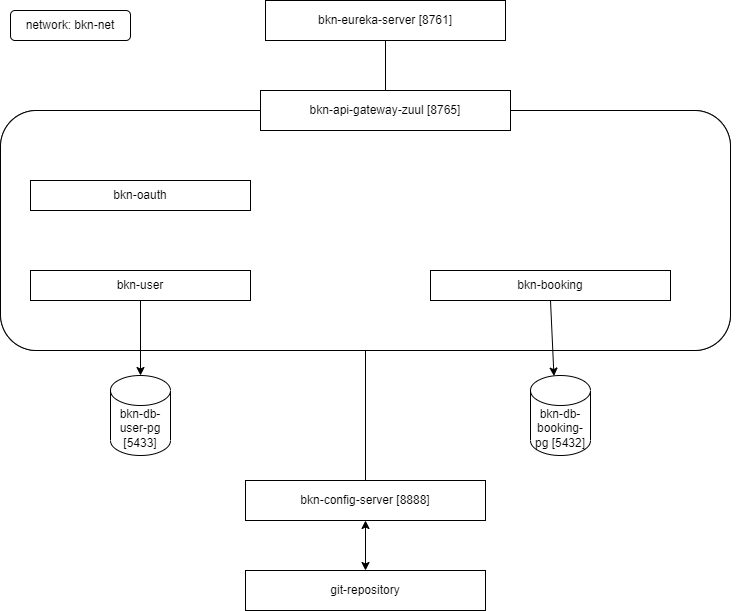

The diagram above was exported from draw.io. Its source (the exported page's mxGraphModel, read from the mxfile embedded in the PNG):
<mxGraphModel dx="868" dy="476" grid="1" gridSize="10" guides="1" tooltips="1" connect="1" arrows="1" fold="1" page="1" pageScale="1" pageWidth="1100" pageHeight="850" background="#ffffff" math="0" shadow="0">
  <root>
    <mxCell id="0" />
    <mxCell id="1" parent="0" />
    <mxCell id="Kx1ofww-JZRXx2dhc7a3-5" value="bkn-eureka-server [8761]" style="rounded=0;whiteSpace=wrap;html=1;" parent="1" vertex="1">
      <mxGeometry x="355" y="50" width="240" height="40" as="geometry" />
    </mxCell>
    <mxCell id="Kx1ofww-JZRXx2dhc7a3-6" value="" style="endArrow=none;html=1;entryX=0.5;entryY=1;entryDx=0;entryDy=0;exitX=0.5;exitY=0;exitDx=0;exitDy=0;" parent="1" source="Kx1ofww-JZRXx2dhc7a3-3" target="Kx1ofww-JZRXx2dhc7a3-5" edge="1">
      <mxGeometry width="50" height="50" relative="1" as="geometry">
        <mxPoint x="390" y="200" as="sourcePoint" />
        <mxPoint x="440" y="150" as="targetPoint" />
      </mxGeometry>
    </mxCell>
    <mxCell id="Kx1ofww-JZRXx2dhc7a3-9" value="git-repository" style="rounded=0;whiteSpace=wrap;html=1;" parent="1" vertex="1">
      <mxGeometry x="335" y="620" width="240" height="40" as="geometry" />
    </mxCell>
    <mxCell id="Kx1ofww-JZRXx2dhc7a3-22" value="" style="group" parent="1" vertex="1" connectable="0">
      <mxGeometry x="110" y="190" width="730" height="430" as="geometry" />
    </mxCell>
    <mxCell id="Kx1ofww-JZRXx2dhc7a3-8" value="bkn-config-server [8888]" style="rounded=0;whiteSpace=wrap;html=1;" parent="Kx1ofww-JZRXx2dhc7a3-22" vertex="1">
      <mxGeometry x="225" y="340" width="240" height="40" as="geometry" />
    </mxCell>
    <mxCell id="Kx1ofww-JZRXx2dhc7a3-11" value="" style="group" parent="Kx1ofww-JZRXx2dhc7a3-22" vertex="1" connectable="0">
      <mxGeometry x="-20" y="-50" width="730" height="370" as="geometry" />
    </mxCell>
    <mxCell id="Kx1ofww-JZRXx2dhc7a3-4" value="" style="group" parent="Kx1ofww-JZRXx2dhc7a3-11" vertex="1" connectable="0">
      <mxGeometry width="730" height="370" as="geometry" />
    </mxCell>
    <mxCell id="Kx1ofww-JZRXx2dhc7a3-2" value="" style="rounded=1;whiteSpace=wrap;html=1;" parent="Kx1ofww-JZRXx2dhc7a3-4" vertex="1">
      <mxGeometry y="20" width="730" height="240" as="geometry" />
    </mxCell>
    <mxCell id="Kx1ofww-JZRXx2dhc7a3-3" value="bkn-api-gateway-zuul [8765]" style="rounded=0;whiteSpace=wrap;html=1;" parent="Kx1ofww-JZRXx2dhc7a3-4" vertex="1">
      <mxGeometry x="260" width="250" height="40" as="geometry" />
    </mxCell>
    <mxCell id="Kx1ofww-JZRXx2dhc7a3-13" value="" style="group" parent="Kx1ofww-JZRXx2dhc7a3-4" vertex="1" connectable="0">
      <mxGeometry width="730" height="370" as="geometry" />
    </mxCell>
    <mxCell id="Kx1ofww-JZRXx2dhc7a3-14" value="" style="group" parent="Kx1ofww-JZRXx2dhc7a3-13" vertex="1" connectable="0">
      <mxGeometry width="730" height="260" as="geometry" />
    </mxCell>
    <mxCell id="Kx1ofww-JZRXx2dhc7a3-15" value="" style="rounded=1;whiteSpace=wrap;html=1;" parent="Kx1ofww-JZRXx2dhc7a3-14" vertex="1">
      <mxGeometry y="20" width="730" height="240" as="geometry" />
    </mxCell>
    <mxCell id="Kx1ofww-JZRXx2dhc7a3-16" value="bkn-api-gateway-zuul [8765]" style="rounded=0;whiteSpace=wrap;html=1;" parent="Kx1ofww-JZRXx2dhc7a3-14" vertex="1">
      <mxGeometry x="260" width="250" height="40" as="geometry" />
    </mxCell>
    <mxCell id="Kx1ofww-JZRXx2dhc7a3-23" value="bkn-oauth" style="rounded=0;whiteSpace=wrap;html=1;" parent="Kx1ofww-JZRXx2dhc7a3-14" vertex="1">
      <mxGeometry x="30" y="90" width="220" height="30" as="geometry" />
    </mxCell>
    <mxCell id="Kx1ofww-JZRXx2dhc7a3-31" value="bkn-user" style="rounded=0;whiteSpace=wrap;html=1;" parent="Kx1ofww-JZRXx2dhc7a3-14" vertex="1">
      <mxGeometry x="30" y="180" width="220" height="30" as="geometry" />
    </mxCell>
    <mxCell id="Kx1ofww-JZRXx2dhc7a3-39" value="bkn-booking" style="rounded=0;whiteSpace=wrap;html=1;" parent="Kx1ofww-JZRXx2dhc7a3-14" vertex="1">
      <mxGeometry x="430" y="180" width="240" height="30" as="geometry" />
    </mxCell>
    <mxCell id="Kx1ofww-JZRXx2dhc7a3-41" value="bkn-db-booking-pg [5432]" style="shape=cylinder3;whiteSpace=wrap;html=1;boundedLbl=1;backgroundOutline=1;size=15;" parent="Kx1ofww-JZRXx2dhc7a3-13" vertex="1">
      <mxGeometry x="530" y="285" width="60" height="80" as="geometry" />
    </mxCell>
    <mxCell id="Kx1ofww-JZRXx2dhc7a3-43" value="" style="endArrow=classic;html=1;entryX=0.391;entryY=0.007;entryDx=0;entryDy=0;entryPerimeter=0;exitX=0.5;exitY=1;exitDx=0;exitDy=0;" parent="Kx1ofww-JZRXx2dhc7a3-13" source="Kx1ofww-JZRXx2dhc7a3-39" target="Kx1ofww-JZRXx2dhc7a3-41" edge="1">
      <mxGeometry width="50" height="50" relative="1" as="geometry">
        <mxPoint x="410" y="225" as="sourcePoint" />
        <mxPoint x="360" y="305" as="targetPoint" />
        <Array as="points" />
      </mxGeometry>
    </mxCell>
    <mxCell id="Kx1ofww-JZRXx2dhc7a3-32" value="bkn-db-user-pg [5433]" style="shape=cylinder3;whiteSpace=wrap;html=1;boundedLbl=1;backgroundOutline=1;size=15;" parent="Kx1ofww-JZRXx2dhc7a3-13" vertex="1">
      <mxGeometry x="110" y="285" width="60" height="80" as="geometry" />
    </mxCell>
    <mxCell id="Kx1ofww-JZRXx2dhc7a3-36" value="" style="endArrow=classic;html=1;entryX=0.5;entryY=0;entryDx=0;entryDy=0;entryPerimeter=0;exitX=0.5;exitY=1;exitDx=0;exitDy=0;" parent="Kx1ofww-JZRXx2dhc7a3-13" source="Kx1ofww-JZRXx2dhc7a3-31" target="Kx1ofww-JZRXx2dhc7a3-32" edge="1">
      <mxGeometry width="50" height="50" relative="1" as="geometry">
        <mxPoint x="290" y="260" as="sourcePoint" />
        <mxPoint x="340" y="210" as="targetPoint" />
      </mxGeometry>
    </mxCell>
    <mxCell id="Kx1ofww-JZRXx2dhc7a3-49" value="" style="endArrow=none;html=1;entryX=0.5;entryY=1;entryDx=0;entryDy=0;" parent="Kx1ofww-JZRXx2dhc7a3-22" source="Kx1ofww-JZRXx2dhc7a3-8" target="Kx1ofww-JZRXx2dhc7a3-15" edge="1">
      <mxGeometry width="50" height="50" relative="1" as="geometry">
        <mxPoint x="280" y="330" as="sourcePoint" />
        <mxPoint x="330" y="280" as="targetPoint" />
      </mxGeometry>
    </mxCell>
    <mxCell id="Kx1ofww-JZRXx2dhc7a3-12" value="" style="endArrow=classic;startArrow=classic;html=1;entryX=0.5;entryY=1;entryDx=0;entryDy=0;exitX=0.5;exitY=0;exitDx=0;exitDy=0;" parent="1" source="Kx1ofww-JZRXx2dhc7a3-9" target="Kx1ofww-JZRXx2dhc7a3-8" edge="1">
      <mxGeometry width="50" height="50" relative="1" as="geometry">
        <mxPoint x="455" y="660" as="sourcePoint" />
        <mxPoint x="330" y="570" as="targetPoint" />
      </mxGeometry>
    </mxCell>
    <mxCell id="Kx1ofww-JZRXx2dhc7a3-50" value="network: bkn-net" style="rounded=1;whiteSpace=wrap;html=1;" parent="1" vertex="1">
      <mxGeometry x="100" y="60" width="120" height="30" as="geometry" />
    </mxCell>
  </root>
</mxGraphModel>